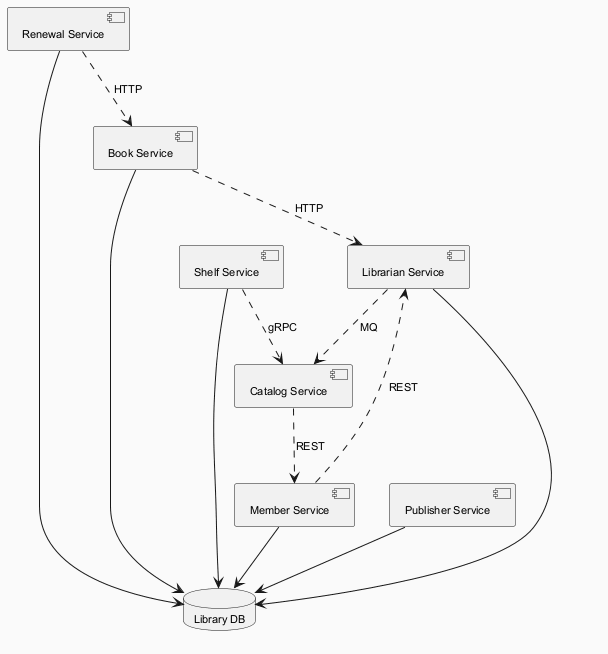

The diagram above was rendered by PlantUML. Its source (embedded in the PNG):
@startuml
skinparam backgroundColor #FAFAFA
skinparam classBackgroundColor #FFF3E0
skinparam classBorderColor #E65100
skinparam defaultFontSize 11
component "Renewal Service" as C_RenewalService
component "Catalog Service" as C_CatalogService
component "Book Service" as C_BookService
component "Librarian Service" as C_LibrarianService
component "Shelf Service" as C_ShelfService
component "Publisher Service" as C_PublisherService
component "Member Service" as C_MemberService
database "Library DB" as DB_library
C_RenewalService --> DB_library
C_BookService --> DB_library
C_LibrarianService --> DB_library
C_ShelfService --> DB_library
C_PublisherService --> DB_library
C_MemberService --> DB_library
C_CatalogService ..> C_MemberService : REST
C_ShelfService ..> C_CatalogService : gRPC
C_BookService ..> C_LibrarianService : HTTP
C_LibrarianService ..> C_CatalogService : MQ
C_RenewalService ..> C_BookService : HTTP
C_MemberService ..> C_LibrarianService : REST
@enduml